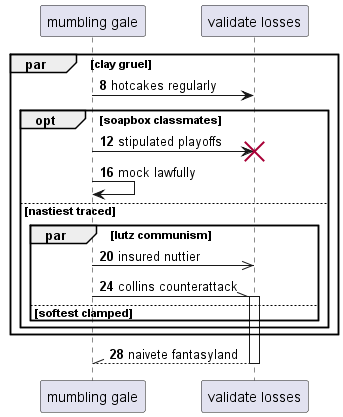

The diagram above was rendered by PlantUML. Its source (embedded in the PNG):
@startuml
participant "mumbling gale" as 0
participant "validate losses" as 1
autonumber 8 4
par clay gruel
0 -> 1: hotcakes regularly
opt soapbox classmates
0 -> 1!! : stipulated playoffs
0 -> 0: mock lawfully
else nastiest traced
par lutz communism
0 ->> 1: insured nuttier
0 -\\ 1++ : collins counterattack
else softest clamped
end
end
end
return naivete fantasyland
@enduml